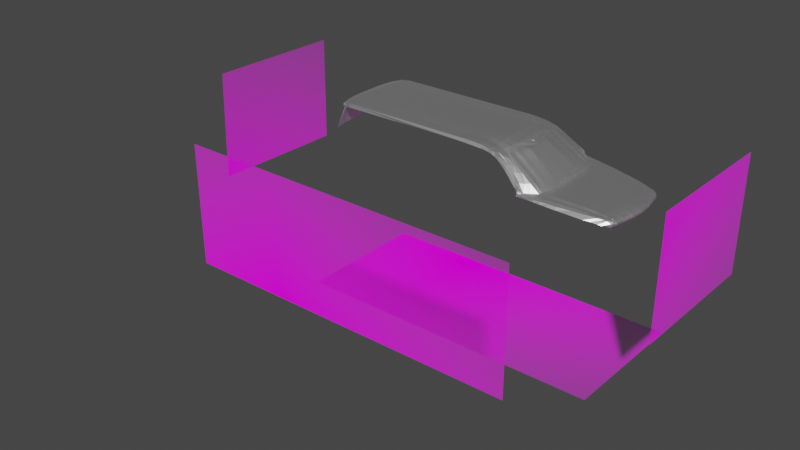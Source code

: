 # Source: cadillac_escalade_7_.blend  (saved by Blender 2.80.75; exported with 4.5.12 LTS)
import bpy
from mathutils import Matrix  # noqa: F401  (used for matrix-valued properties, if any)

bpy.ops.wm.read_factory_settings(use_empty=True)
scene = bpy.context.scene
scene.name = 'Scene'

# ---- collections
col_collection = bpy.data.collections.new('Collection'); scene.collection.children.link(col_collection)

# ---- images (referenced by path relative to the original .blend; pixels are not part of the script)
import os
ASSET_DIR = os.environ.get("B2B_ASSET_DIR", "")  # directory of the original .blend (textures are referenced by path, not embedded)
HERE = os.path.dirname(os.path.abspath(__file__))  # packed textures are extracted next to this script under _unpacked/

def load_image(name, relpath, width, height, colorspace="sRGB"):
    """Load a texture the original file referenced (path relative to the .blend, or extracted next to this script)."""
    p = next((c for c in (os.path.join(HERE, relpath), os.path.join(ASSET_DIR, relpath)) if relpath and os.path.exists(c)), "")
    if p:
        img = bpy.data.images.load(p, check_existing=True)
        img.name = name
    else:  # same state as the original file: an image datablock whose file is absent (Cycles renders it pink)
        img = bpy.data.images.new(name, width, height)
        img.source = "FILE"
        img.filepath = "//" + (relpath or name)
    img.colorspace_settings.name = colorspace
    return img
img_cadillac_escalade__2018___limited_to_500px__jpg = load_image('Cadillac Escalade (2018) [LIMITED to 500px].jpg', 'Cadillac Escalade (2018) [LIMITED to 500px].jpg', 1024, 1024, 'sRGB')

# ---- materials (node trees are filled in below, after node groups)
mat_cadillac_escalade__2018___limited_to_500px = bpy.data.materials.new('Cadillac Escalade (2018) [LIMITED to 500px]')
mat_cadillac_escalade__2018___limited_to_500px.use_transparent_shadow = False
mat_material_002 = bpy.data.materials.new('Material.002')
mat_material_002.use_transparent_shadow = False

# ---- material node trees
mat_cadillac_escalade__2018___limited_to_500px.use_nodes = True; mat_cadillac_escalade__2018___limited_to_500px.node_tree.nodes.clear()
_N = mat_cadillac_escalade__2018___limited_to_500px.node_tree.nodes; _L = mat_cadillac_escalade__2018___limited_to_500px.node_tree.links
n0 = _N.new('ShaderNodeOutputMaterial'); n0.name = 'Material Output'; n0.location = (274, 326)
n1 = _N.new('ShaderNodeBsdfTransparent'); n1.name = 'Transparent BSDF'; n1.location = (-226, 266)
n2 = _N.new('ShaderNodeMixShader'); n2.name = 'Mix Shader'; n2.location = (-26, 326)
n3 = _N.new('ShaderNodeBsdfDiffuse'); n3.name = 'Diffuse BSDF'; n3.location = (-69, 77)
n3.inputs[1].default_value = 0.5
n4 = _N.new('ShaderNodeTexImage'); n4.name = 'Image Texture'; n4.location = (-571, 112)
n4.image = img_cadillac_escalade__2018___limited_to_500px__jpg
n4.extension = 'CLIP'
_L.new(n4.outputs[0], n3.inputs[0])
_L.new(n4.outputs[1], n2.inputs[0])
_L.new(n1.outputs[0], n2.inputs[1])
_L.new(n3.outputs[0], n2.inputs[2])
_L.new(n2.outputs[0], n0.inputs[0])
n0.is_active_output = True
mat_material_002.use_nodes = True; mat_material_002.node_tree.nodes.clear()
_N = mat_material_002.node_tree.nodes; _L = mat_material_002.node_tree.links
n0 = _N.new('ShaderNodeOutputMaterial'); n0.name = 'Material Output'; n0.location = (300, 300)
n1 = _N.new('ShaderNodeBsdfPrincipled'); n1.name = 'Principled BSDF'; n1.location = (10, 300)
n1.distribution = 'GGX'
n1.subsurface_method = 'BURLEY'
n1.inputs[3].default_value = 0.0
n1.inputs[27].default_value = (0.0, 0.0, 0.0, 1.0)
n1.inputs[28].default_value = 1.0
_L.new(n1.outputs[0], n0.inputs[0])
n0.is_active_output = True

# ---- world
world_world = bpy.data.worlds.new('World'); scene.world = world_world
world_world.use_nodes = True; world_world.node_tree.nodes.clear()
_N = world_world.node_tree.nodes; _L = world_world.node_tree.links
n0 = _N.new('ShaderNodeOutputWorld'); n0.name = 'World Output'; n0.location = (300, 300)
n1 = _N.new('ShaderNodeBackground'); n1.name = 'Background'; n1.location = (10, 300)
n1.inputs[0].default_value = (0.05088, 0.05088, 0.05088, 1.0)
_L.new(n1.outputs[0], n0.inputs[0])
n0.is_active_output = True
world_world.color = (0.05088, 0.05088, 0.05088)
world_world.use_sun_shadow = False
world_world.sun_shadow_jitter_overblur = 0.0

# ---- meshes
me_cadillac_escalade__2018___limited_to_500px__005 = bpy.data.meshes.new('Cadillac Escalade (2018) [LIMITED to 500px].005')
me_cadillac_escalade__2018___limited_to_500px__005.from_pydata([(0.6311, -0.2191, 0.0), (0.631, 0.2187, 0.0), (-0.6282, -0.219, 0.0), (-0.6339, 0.2187, 0.0)], [], [(3, 2, 0, 1)])
_uv = me_cadillac_escalade__2018___limited_to_500px__005.uv_layers.new(name='UVMap')
_uv.uv.foreach_set('vector', [0.298, 0.9893, 0.3012, 0.5516, 0.9937, 0.5516, 0.9937, 0.9893])
me_cadillac_escalade__2018___limited_to_500px__005.materials.append(mat_cadillac_escalade__2018___limited_to_500px)
me_cadillac_escalade__2018___limited_to_500px__005.use_remesh_preserve_volume = False
me_cadillac_escalade__2018___limited_to_500px__005.use_remesh_preserve_attributes = False
me_cadillac_escalade__2018___limited_to_500px__005.use_mirror_vertex_groups = False
me_cadillac_escalade__2018___limited_to_500px__005.update()
me_cadillac_escalade__2018___limited_to_500px__006 = bpy.data.meshes.new('Cadillac Escalade (2018) [LIMITED to 500px].006')
me_cadillac_escalade__2018___limited_to_500px__006.from_pydata([(-0.2677, 0.6188, 0.0), (0.2622, 0.6214, 0.0), (-0.2617, -0.6248, 0.0), (0.2682, -0.6153, 0.0)], [], [(2, 3, 1, 0)])
_uv = me_cadillac_escalade__2018___limited_to_500px__006.uv_layers.new(name='UVMap')
_uv.uv.foreach_set('vector', [0.2971, 0.539, 0.301, 0.009008, 0.9938, 0.009007, 0.9938, 0.5389])
me_cadillac_escalade__2018___limited_to_500px__006.materials.append(mat_cadillac_escalade__2018___limited_to_500px)
me_cadillac_escalade__2018___limited_to_500px__006.use_remesh_preserve_volume = False
me_cadillac_escalade__2018___limited_to_500px__006.use_remesh_preserve_attributes = False
me_cadillac_escalade__2018___limited_to_500px__006.use_mirror_vertex_groups = False
me_cadillac_escalade__2018___limited_to_500px__006.update()
me_cadillac_escalade__2018___limited_to_500px__007 = bpy.data.meshes.new('Cadillac Escalade (2018) [LIMITED to 500px].007')
me_cadillac_escalade__2018___limited_to_500px__007.from_pydata([(-0.0007508, -0.2541, 0.2166), (0.001367, 0.256, 0.2179), (-0.001378, -0.2588, -0.2171), (0.0007638, 0.2569, -0.2158)], [], [(3, 2, 0, 1)])
_uv = me_cadillac_escalade__2018___limited_to_500px__007.uv_layers.new(name='UVMap')
_uv.uv.foreach_set('vector', [0.004147, 0.1023, 0.2983, 0.1023, 0.295, 0.5516, 0.004101, 0.5517])
me_cadillac_escalade__2018___limited_to_500px__007.materials.append(mat_cadillac_escalade__2018___limited_to_500px)
me_cadillac_escalade__2018___limited_to_500px__007.use_remesh_preserve_volume = False
me_cadillac_escalade__2018___limited_to_500px__007.use_remesh_preserve_attributes = False
me_cadillac_escalade__2018___limited_to_500px__007.use_mirror_vertex_groups = False
me_cadillac_escalade__2018___limited_to_500px__007.update()
me_cadillac_escalade__2018___limited_to_500px__008 = bpy.data.meshes.new('Cadillac Escalade (2018) [LIMITED to 500px].008')
me_cadillac_escalade__2018___limited_to_500px__008.from_pydata([(-0.3412, -0.2867, 0.07252), (0.3402, -0.2951, -0.06157), (-0.3365, 0.2961, 0.06083), (0.3375, 0.2878, -0.07181)], [], [(0, 1, 3, 2)])
_uv = me_cadillac_escalade__2018___limited_to_500px__008.uv_layers.new(name='UVMap')
_uv.uv.foreach_set('vector', [0.006003, 0.5517, 0.2933, 0.5516, 0.2901, 0.9901, 0.005938, 0.9901])
me_cadillac_escalade__2018___limited_to_500px__008.materials.append(mat_cadillac_escalade__2018___limited_to_500px)
me_cadillac_escalade__2018___limited_to_500px__008.use_remesh_preserve_volume = False
me_cadillac_escalade__2018___limited_to_500px__008.use_remesh_preserve_attributes = False
me_cadillac_escalade__2018___limited_to_500px__008.use_mirror_vertex_groups = False
me_cadillac_escalade__2018___limited_to_500px__008.update()
me_plane = bpy.data.meshes.new('Plane')
me_plane.from_pydata([(0.02344, -0.07622, 0.001438), (0.02347, 0.0, 0.001914), (0.02408, -0.1351, -0.000663), (0.02498, -0.234, -0.01315), (0.02462, -0.1939, -0.007389), (0.04725, -0.07622, 0.00188), (0.04728, 0.0, 0.002356), (0.04789, -0.1351, -0.000221), (0.04879, -0.2352, -0.0126), (0.04843, -0.1939, -0.006947), (0.2004, -0.0808, -0.006019), (0.2004, 0.0, -0.005543), (0.201, -0.1397, -0.00812), (0.2019, -0.2438, -0.02558), (0.2016, -0.1984, -0.01485), (0.2299, -0.07921, -0.01357), (0.2299, 0.0, -0.0131), (0.2305, -0.1381, -0.01567), (0.2314, -0.2464, -0.03197), (0.2311, -0.1968, -0.0224), (0.2756, -0.07584, -0.02476), (0.2756, 0.0, -0.02429), (0.2714, -0.1339, -0.02538), (0.2974, -0.2576, -0.05761), (0.2633, -0.1967, -0.02985), (0.2949, -0.01734, -0.03411), (0.295, 0.0, -0.03364), (0.2954, -0.07626, -0.03626), (0.3265, -0.1526, -0.05815), (0.2956, -0.135, -0.04302), (0.313, 0.0, -0.04051), (0.313, 0.0, -0.04051), (0.3135, 0.0, -0.04342), (0.3428, -0.09366, -0.05771), (0.3465, 0.0, -0.06007), (0.1221, -0.07851, 0.0001993), (0.1221, 0.0, 0.0006757), (0.1236, -0.2349, -0.01507), (0.1233, -0.1961, -0.008627), (0.1227, -0.1374, -0.001901), (0.2868, -0.1599, -0.03878), (0.2866, -0.1012, -0.03202), (0.2862, -0.04226, -0.02987), (0.2862, 0.0, -0.0294), (0.3098, -0.2093, -0.0576), (0.2813, -0.1247, -0.02947), (0.2809, 0.0, -0.02684), (0.2815, -0.1834, -0.03622), (0.2809, -0.06575, -0.02732), (0.3006, -0.2517, -0.05663), (0.284, -0.1716, -0.03743), (0.2834, -0.05401, -0.02852), (0.3044, -0.2209, -0.05654), (0.2838, -0.1129, -0.03067), (0.2834, 0.0, -0.02805), (0.2912, -0.1474, -0.0409), (0.2905, -0.0298, -0.03199), (0.318, -0.1886, -0.05712), (0.291, -0.08872, -0.03414), (0.2906, 0.0, -0.03152), (0.006164, -0.2778, -0.01432), (0.05473, -0.2773, -0.0143), (0.196, -0.2904, -0.02813), (0.2247, -0.2967, -0.03609), (0.2813, -0.301, -0.05598), (0.1277, -0.2821, -0.01701), (-0.001884, -0.07489, 0.001111), (-0.001855, 0.0, 0.001588), (-0.001282, -0.1338, -0.0009868), (-0.0004741, -0.2325, -0.01361), (-0.000795, -0.1925, -0.007709), (-0.004323, -0.3189, -0.03714), (0.02688, -0.2583, -0.01411), (0.05143, -0.256, -0.01347), (-0.9337, -0.2507, -0.01501), (0.1247, -0.2589, -0.01612), (0.2003, -0.2695, -0.02683), (0.228, -0.2744, -0.03378), (0.2922, -0.2769, -0.05787), (0.0006697, -0.2585, -0.01425), (0.5572, -0.2992, -0.2323), (0.5825, -0.1707, -0.2298), (0.5836, -0.1132, -0.2293), (0.5846, 0.0, -0.2287), (0.5748, -0.2266, -0.2295), (0.5655, -0.2751, -0.2297), (0.5721, -0.2389, -0.2296), (0.5782, -0.2044, -0.2295), (0.4814, -0.3584, -0.2284), (0.512, -0.3335, -0.2315), (0.4551, -0.1042, -0.1342), (0.458, 0.0, -0.1352), (0.42, -0.2873, -0.1343), (0.427, -0.2622, -0.1338), (0.4291, -0.2314, -0.1337), (0.4456, -0.1627, -0.1347), (0.4086, -0.3059, -0.135), (0.4332, -0.2194, -0.1342), (0.4391, -0.1978, -0.134), (0.386, -0.3282, -0.1318), (0.4083, 0.0, -0.101), (0.3699, -0.257, -0.09867), (0.3729, -0.2262, -0.09856), (0.3776, -0.2144, -0.09935), (0.4051, -0.09892, -0.09939), (0.3648, -0.2767, -0.09941), (0.3921, -0.1577, -0.09984), (0.3584, -0.2919, -0.09988), (0.3847, -0.1932, -0.09899), (0.3348, -0.3173, -0.09316), (0.5191, -0.11, -0.1817), (0.4896, -0.2977, -0.182), (0.5133, -0.1683, -0.1822), (0.4673, -0.3224, -0.1837), (0.5079, -0.2029, -0.1817), (0.4413, -0.3456, -0.1781), (0.5215, 0.0, -0.1819), (0.4987, -0.268, -0.1818), (0.4998, -0.2372, -0.1816), (0.5032, -0.225, -0.1818), (0.3309, -0.2107, -0.06929), (0.3202, -0.2675, -0.07035), (0.3389, -0.1899, -0.06891), (0.3596, -0.09485, -0.06759), (0.3149, -0.2845, -0.07056), (0.3242, -0.2533, -0.06959), (0.3444, -0.1538, -0.06824), (0.3278, -0.2225, -0.06951), (0.356, 0.0, -0.06532), (0.2496, -0.2521, -0.03892), (0.2464, -0.2977, -0.0425), (0.245, -0.2762, -0.03932), (0.5579, -0.3575, -0.2318), (0.524, -0.3537, -0.2314), (0.4791, -0.3696, -0.2269), (1.006, -0.2507, -0.2684), (1.03, -0.1247, -0.267), (1.034, -0.09457, -0.2663), (1.02, -0.1821, -0.267), (1.009, -0.2394, -0.2675), (1.016, -0.1948, -0.2671), (1.024, -0.1593, -0.267), (1.001, -0.2737, -0.2689), (0.6074, -0.3096, -0.2325), (0.6185, -0.2759, -0.2271), (0.604, -0.3429, -0.2337), (0.6317, -0.0999, -0.2217), (0.6327, 0.0, -0.2206), (0.621, -0.2312, -0.2252), (0.6307, -0.1612, -0.2226), (0.6235, -0.2186, -0.2244), (0.6266, -0.1958, -0.2235), (0.8168, -0.2812, -0.246), (0.8136, -0.3052, -0.2485), (0.8413, -0.09563, -0.24), (0.8395, -0.1439, -0.2406), (0.8323, -0.2013, -0.2412), (0.8298, -0.2563, -0.2427), (0.8298, -0.2139, -0.2416), (0.8354, -0.1785, -0.2408), (0.9187, -0.2621, -0.259), (0.9138, -0.2929, -0.2599), (0.9439, -0.0954, -0.2526), (0.9417, -0.1308, -0.2534), (0.9345, -0.1882, -0.2539), (0.9319, -0.242, -0.2555), (0.9319, -0.2008, -0.2543), (0.9376, -0.1653, -0.2535), (0.7363, -0.2691, -0.2339), (0.7364, -0.2225, -0.2327), (0.7419, -0.187, -0.2314), (0.7234, -0.2952, -0.2386), (0.7215, -0.3235, -0.2399), (0.7473, -0.09719, -0.2301), (0.7459, -0.1524, -0.2309), (0.7388, -0.2098, -0.232), (0.6244, -0.271, -0.2285), (0.637, 0.0, -0.2254), (0.6246, -0.2359, -0.2283), (0.6306, -0.2014, -0.2273), (0.61, -0.3133, -0.2339), (0.6069, -0.3463, -0.2348), (0.636, -0.1118, -0.2262), (0.6349, -0.1678, -0.2269), (0.6272, -0.2236, -0.2278), (0.616, -0.369, -0.2422), (0.6818, -0.2757, -0.23), (0.6936, 0.0, -0.225), (0.6819, -0.2268, -0.2287), (0.6874, -0.1914, -0.2273), (0.6689, -0.3024, -0.2352), (0.6648, -0.3332, -0.237), (0.6926, -0.09854, -0.2259), (0.6914, -0.1568, -0.2267), (0.6843, -0.2142, -0.228), (1.031, -0.2401, -0.2719), (1.024, -0.2663, -0.2723), (1.037, -0.184, -0.2721), (1.045, -0.1473, -0.273), (1.027, -0.2418, -0.2717), (1.055, -0.09387, -0.2719), (1.052, -0.11, -0.2731), (1.041, -0.1698, -0.2719), (0.9727, -0.2563, -0.2635), (0.968, -0.2826, -0.2644), (0.9998, -0.09462, -0.2589), (0.9968, -0.1281, -0.2594), (0.9875, -0.1855, -0.2597), (0.9804, -0.24, -0.261), (0.9845, -0.1981, -0.2599), (0.9912, -0.1627, -0.2595), (-0.004323, -0.3057, -0.01825), (0.0614, -0.307, -0.01851), (-0.4143, -0.3143, -0.03801), (-0.004364, -0.286, -0.01675), (0.02347, 0.0, 0.001914), (-0.9283, -0.1946, -0.01002), (0.04728, 0.0, 0.002356), (0.2004, 0.0, -0.005543), (0.2299, 0.0, -0.0131), (0.2756, 0.0, -0.02429), (0.295, 0.0, -0.03364), (0.313, 0.0, -0.04051), (0.313, 0.0, -0.04051), (0.3135, 0.0, -0.04342), (0.3465, 0.0, -0.06007), (0.1221, 0.0, 0.0006757), (0.2862, 0.0, -0.0294), (0.2809, 0.0, -0.02684), (0.2834, 0.0, -0.02805), (0.2906, 0.0, -0.03152), (-0.001855, 0.0, 0.001588), (0.5846, 0.0, -0.2287), (0.458, 0.0, -0.1352), (0.4083, 0.0, -0.101), (0.5215, 0.0, -0.1819), (0.356, 0.0, -0.06532), (0.5739, -0.3774, -0.2391), (0.5495, -0.3804, -0.2375), (0.4533, -0.387, -0.2233), (0.6327, 0.0, -0.2206), (0.1325, -0.3221, -0.04194), (0.811, -0.3312, -0.255), (0.8426, 0.0, -0.2393), (0.9094, -0.3078, -0.262), (0.9454, 0.0, -0.2517), (0.7484, 0.0, -0.2292), (0.7216, -0.3531, -0.2483), (0.637, 0.0, -0.2254), (0.6666, -0.362, -0.2449), (0.6936, 0.0, -0.225), (0.06669, -0.3202, -0.04005), (1.042, 0.0, -0.2654), (1.003, 0.0, -0.2584), (0.1815, -0.3127, -0.02973), (0.2138, -0.3168, -0.03548), (0.2664, -0.3265, -0.05653), (0.1272, -0.3089, -0.02239), (0.3748, -0.3556, -0.134), (0.3238, -0.342, -0.0945), (0.4291, -0.3725, -0.1752), (0.2345, -0.3193, -0.04253), (-0.9664, -0.3141, -0.04567), (0.1868, -0.3228, -0.04908), (0.2178, -0.3268, -0.05522), (0.2717, -0.3358, -0.07787), (0.1325, -0.3193, -0.04162), (0.3722, -0.3627, -0.1489), (0.3291, -0.3501, -0.1163), (0.4252, -0.381, -0.1927), (0.2398, -0.329, -0.06366), (-0.5334, -0.3121, -0.04459), (0.4548, -0.3836, -0.2), (1.047, -0.2396, -0.2779), (1.078, 0.0, -0.2781), (1.042, -0.258, -0.2784), (1.055, -0.184, -0.2781), (1.063, -0.1473, -0.2791), (1.059, -0.2381, -0.2847), (1.07, -0.11, -0.2792), (1.059, -0.1698, -0.2779), (1.078, 0.0, -0.2781), (1.055, -0.184, -0.2781), (1.063, -0.1473, -0.2791), (1.073, -0.09322, -0.2783), (1.064, 0.0, -0.2714), (1.07, -0.11, -0.2792), (1.059, -0.1698, -0.2779), (1.017, -0.2824, -0.275), (0.9623, -0.2959, -0.2673), (0.9979, -0.282, -0.2713), (1.031, -0.2765, -0.2797), (1.09, 0.0, -0.285), (1.052, -0.258, -0.2852), (1.068, -0.184, -0.285), (1.075, -0.1473, -0.286), (1.086, -0.09322, -0.2852), (1.082, -0.11, -0.286), (1.071, -0.1698, -0.2848), (1.043, -0.2748, -0.288), (1.063, -0.2381, -0.2909), (1.097, 0.0, -0.2912), (1.054, -0.258, -0.2914), (1.071, -0.184, -0.2912), (1.08, -0.1473, -0.2922), (1.09, -0.09322, -0.2914), (1.086, -0.11, -0.2922), (1.074, -0.1698, -0.291), (1.046, -0.2735, -0.2944), (1.064, -0.2381, -0.2978), (1.097, 0.0, -0.2974), (1.054, -0.258, -0.2983), (1.072, -0.184, -0.2984), (1.08, -0.1473, -0.2984), (1.09, -0.09322, -0.2972), (1.086, -0.11, -0.2981), (1.076, -0.1698, -0.2982), (1.046, -0.2725, -0.2992), (1.063, -0.2381, -0.3043), (1.097, 0.0, -0.3039), (1.053, -0.258, -0.3048), (1.071, -0.184, -0.3049), (1.08, -0.1473, -0.3049), (1.09, -0.09322, -0.3038), (1.086, -0.11, -0.3046), (1.075, -0.1698, -0.3047), (1.047, -0.2712, -0.3113), (1.049, -0.2682, -0.3053), (0.6077, -0.3837, -0.2531), (0.5672, -0.3823, -0.2516), (0.5405, -0.3837, -0.2508), (0.4532, -0.3942, -0.2461), (0.8053, -0.3607, -0.2707), (0.8948, -0.3456, -0.2808), (0.7169, -0.374, -0.262), (0.6583, -0.3806, -0.2563), (1.001, -0.3134, -0.2991), (0.9377, -0.3282, -0.2872), (0.9792, -0.319, -0.293), (0.4901, -0.3899, -0.2349), (0.4929, -0.3894, -0.2482), (0.4948, -0.3912, -0.2381), (1.011, -0.2939, -0.3025), (1.016, -0.2822, -0.3107), (1.017, -0.2885, -0.3064), (-0.9411, -0.2856, -0.0177), (-0.9317, -0.2264, -0.01305), (-0.9481, -0.3057, -0.02152), (-0.9216, 0.0, -0.002743), (-0.9224, -0.07564, -0.003928), (-0.9257, -0.1335, -0.00586), (-0.9877, 0.0, -0.005375), (-0.9978, -0.2264, -0.01568), (-1.007, -0.2856, -0.02246), (-0.9998, -0.2507, -0.01764), (-0.9885, -0.07564, -0.00656), (-0.9918, -0.1335, -0.008493), (-0.9944, -0.1946, -0.01265), (-1.009, -0.2974, -0.0292), (-1.02, -0.3033, -0.05207), (-1.07, 0.0, -0.03192), (-1.062, -0.1956, -0.03271), (-1.047, -0.2687, -0.03561), (-1.07, -0.09051, -0.0314), (-1.067, -0.1416, -0.03203), (-1.057, -0.2237, -0.03285), (-1.053, -0.2442, -0.03413), (-1.04, -0.2944, -0.03605), (-1.033, -0.3002, -0.05277), (-0.96, -0.1335, -0.006446), (-0.9567, -0.07564, -0.004494), (-0.9625, -0.1946, -0.01065), (-0.966, -0.2264, -0.01371), (-0.9558, 0.0, -0.003297), (-0.968, -0.2507, -0.01569), (-0.982, -0.3057, -0.02621), (-1.002, -0.31, -0.05247), (-0.9754, -0.2856, -0.0184), (-1.048, 0.0, -0.02074), (-1.048, -0.09891, -0.02096), (-1.046, -0.1456, -0.02211), (-1.02, -0.2924, -0.03204), (-1.013, -0.3021, -0.05064), (-1.027, -0.2652, -0.02905), (-1.036, -0.2207, -0.02564), (-1.041, -0.195, -0.02424), (-1.032, -0.2399, -0.02713), (-1.072, 0.0, -0.05078), (-1.064, -0.1956, -0.05225), (-1.049, -0.2687, -0.05363), (-1.073, -0.09051, -0.05094), (-1.07, -0.1416, -0.05157), (-1.059, -0.2237, -0.05239), (-1.055, -0.2442, -0.05337), (-1.042, -0.2944, -0.05407), (-1.088, -0.2273, -0.2095), (-1.05, 0.0, -0.05429), (-1.038, -0.1953, -0.05187), (-1.021, -0.2693, -0.053), (-1.049, -0.08897, -0.05251), (-1.046, -0.1407, -0.05212), (-1.033, -0.2237, -0.0523), (-1.028, -0.2445, -0.05283), (-1.015, -0.2868, -0.05454), (-1.105, 0.0, -0.2096), (-1.064, -0.334, -0.2098), (-1.072, -0.3004, -0.2097), (-1.097, -0.1222, -0.2098), (-1.094, -0.1733, -0.2099), (-1.082, -0.2554, -0.21), (-1.078, -0.2759, -0.2097), (-1.068, -0.3182, -0.2103)], [(64, 256), (109, 259), (341, 340), (339, 341)], [(66, 0, 1, 67), (66, 349, 350, 68), (70, 216, 346, 69), (68, 350, 216, 70), (1, 0, 5, 6), (0, 2, 7, 5), (4, 3, 8, 9), (2, 4, 9, 7), (36, 35, 10, 11), (38, 37, 13, 14), (35, 39, 12, 10), (39, 38, 14, 12), (12, 14, 19, 17), (11, 10, 15, 16), (14, 13, 18, 19), (10, 12, 17, 15), (17, 19, 24, 22), (16, 15, 20, 21), (19, 18, 129, 24), (15, 17, 22, 20), (58, 55, 29, 27), (59, 56, 25, 26), (55, 57, 28, 29), (56, 58, 27, 25), (27, 29, 34, 32), (26, 25, 30, 31), (29, 28, 33, 34), (25, 27, 32, 30), (7, 9, 38, 39), (5, 7, 39, 35), (9, 8, 37, 38), (6, 5, 35, 36), (51, 53, 41, 42), (50, 52, 44, 40), (54, 51, 42, 43), (53, 50, 40, 41), (22, 24, 47, 45), (21, 20, 48, 46), (24, 23, 49, 47), (20, 22, 45, 48), (45, 47, 50, 53), (46, 48, 51, 54), (47, 49, 52, 50), (48, 45, 53, 51), (42, 41, 58, 56), (40, 44, 57, 55), (43, 42, 56, 59), (41, 40, 55, 58), (347, 211, 214, 345), (345, 214, 60, 79, 74), (75, 73, 61, 65), (76, 75, 65, 62), (77, 76, 62, 63), (78, 131, 130, 64), (212, 251, 241, 266, 257), (2, 68, 70, 4), (4, 70, 69, 3), (0, 66, 68, 2), (349, 66, 67, 348), (3, 69, 79, 72), (23, 129, 131, 78), (18, 13, 76, 77), (13, 37, 75, 76), (37, 8, 73, 75), (69, 346, 74, 79), (8, 3, 72, 73), (116, 110, 82, 83), (117, 111, 80, 85), (118, 117, 85, 86), (110, 112, 81, 82), (111, 113, 89, 80), (119, 118, 86, 84), (112, 114, 87, 81), (113, 115, 88, 89), (114, 119, 84, 87), (108, 103, 97, 98), (107, 109, 99, 96), (106, 108, 98, 95), (103, 102, 94, 97), (105, 107, 96, 92), (104, 106, 95, 90), (102, 101, 93, 94), (101, 105, 92, 93), (100, 104, 90, 91), (34, 33, 123, 128), (49, 23, 121, 125), (52, 49, 125, 127), (33, 28, 126, 123), (23, 78, 124, 121), (44, 52, 127, 120), (28, 57, 122, 126), (78, 64, 109, 107, 124), (57, 44, 120, 122), (98, 97, 119, 114), (96, 99, 115, 113), (95, 98, 114, 112), (97, 94, 118, 119), (92, 96, 113, 111), (90, 95, 112, 110), (94, 93, 117, 118), (93, 92, 111, 117), (91, 90, 110, 116), (120, 127, 102, 103), (127, 125, 101, 102), (126, 122, 108, 106), (123, 126, 106, 104), (128, 123, 104, 100), (121, 124, 107, 105), (125, 121, 105, 101), (122, 120, 103, 108), (24, 129, 23), (130, 131, 77, 63), (131, 129, 18, 77), (80, 89, 133, 132), (208, 203, 135, 139), (134, 272, 239, 339), (203, 204, 142, 135), (209, 208, 139, 140), (205, 206, 136, 137), (210, 207, 138, 141), (207, 209, 140, 138), (206, 210, 141, 136), (183, 179, 151, 149), (184, 178, 148, 150), (179, 184, 150, 151), (182, 183, 149, 146), (178, 176, 144, 148), (177, 182, 146, 147), (180, 181, 145, 143), (176, 180, 143, 144), (174, 170, 159, 155), (175, 169, 158, 156), (170, 175, 156, 159), (173, 174, 155, 154), (169, 168, 157, 158), (253, 245, 162, 205), (171, 172, 153, 152), (168, 171, 152, 157), (155, 159, 167, 163), (156, 158, 166, 164), (159, 156, 164, 167), (154, 155, 163, 162), (158, 157, 165, 166), (152, 153, 161, 160), (157, 152, 160, 165), (186, 190, 171, 168), (190, 191, 172, 171), (173, 246, 250, 187, 192), (188, 186, 168, 169), (192, 193, 174, 173), (189, 194, 175, 170), (194, 188, 169, 175), (193, 189, 170, 174), (85, 80, 180, 176), (80, 132, 181, 180), (83, 82, 182, 177), (86, 85, 176, 178), (82, 81, 183, 182), (87, 84, 184, 179), (191, 145, 181, 132, 237, 185, 249), (84, 86, 178, 184), (81, 87, 179, 183), (149, 151, 189, 193), (150, 148, 188, 194), (151, 150, 194, 189), (146, 149, 193, 192), (148, 144, 186, 188), (147, 146, 192, 187), (143, 145, 191, 190), (144, 143, 190, 186), (139, 135, 199, 195), (140, 139, 195, 197), (137, 136, 201, 200), (141, 138, 202, 198), (138, 140, 197, 202), (136, 141, 198, 201), (135, 142, 196, 199), (163, 167, 210, 206), (164, 166, 209, 207), (167, 164, 207, 210), (162, 163, 206, 205), (166, 165, 208, 209), (160, 161, 204, 203), (165, 160, 203, 208), (276, 273, 282), (259, 258, 99, 109, 64, 130, 261, 256), (254, 255, 63, 62), (255, 261, 130, 63), (61, 60, 214, 211, 212), (61, 212, 257, 65), (275, 291, 299, 293), (1, 6, 217, 215), (54, 43, 227, 229), (197, 195, 273, 276), (256, 261, 270, 265), (16, 21, 220, 219), (147, 187, 250, 240), (67, 1, 215, 231), (245, 243, 154, 162), (133, 238, 237, 132), (128, 100, 234, 236), (43, 59, 230, 227), (6, 36, 226, 217), (59, 26, 221, 230), (348, 67, 231), (21, 46, 228, 220), (34, 128, 236, 225), (116, 83, 232, 235), (31, 30, 222, 223), (100, 91, 233, 234), (30, 32, 224, 222), (99, 258, 260, 115), (46, 54, 229, 228), (32, 34, 225, 224), (243, 246, 173, 154), (83, 177, 248, 232), (11, 16, 219, 218), (26, 31, 223, 221), (91, 116, 235, 233), (177, 147, 240, 248), (36, 11, 218, 226), (65, 257, 254, 62), (242, 244, 161, 153), (247, 242, 153, 172), (259, 256, 265, 268), (172, 191, 249, 247), (181, 145, 185), (72, 79, 60, 61, 73), (260, 258, 267, 269), (211, 347, 262, 271, 213, 71), (254, 257, 266, 263), (261, 255, 264, 270), (258, 259, 268, 267), (255, 254, 263, 264), (272, 260, 269, 239), (212, 211, 71, 251), (115, 260, 272, 134, 88), (285, 200, 284, 281, 274), (277, 280, 287, 283), (280, 276, 282, 287), (279, 277, 283, 286), (200, 201, 279, 286, 284), (198, 202, 280, 277), (202, 197, 276, 280), (201, 198, 277, 279), (195, 199, 273), (199, 196, 275, 273), (285, 274, 281), (137, 252, 253, 205), (200, 285, 252, 137), (204, 161, 244, 289), (142, 204, 289, 290), (290, 288, 196, 142), (275, 196, 288, 291), (273, 275, 293, 278), (283, 287, 298, 295), (281, 284, 296, 292), (287, 282, 294, 298), (282, 273, 278, 294), (286, 283, 295, 297), (284, 286, 297, 296), (292, 296, 305, 301), (295, 298, 307, 304), (293, 299, 308, 302), (298, 294, 303, 307), (294, 278, 300, 303), (297, 295, 304, 306), (296, 297, 306, 305), (278, 293, 302, 300), (306, 304, 313, 315), (305, 306, 315, 314), (303, 300, 309, 312), (300, 302, 311, 309), (304, 307, 316, 313), (301, 305, 314, 310), (302, 308, 317, 311), (307, 303, 312, 316), (312, 309, 318, 321), (309, 311, 320, 318), (313, 316, 325, 322), (310, 314, 323, 319), (311, 317, 326, 327, 320), (316, 312, 321, 325), (315, 313, 322, 324), (314, 315, 324, 323), (289, 244, 333, 337), (242, 247, 334, 332), (238, 339, 239, 331, 340, 330), (249, 185, 328, 335), (237, 238, 330, 329), (290, 289, 337, 338), (244, 242, 332, 333), (247, 249, 335, 334), (185, 237, 329, 328), (288, 290, 338, 336), (88, 134, 339, 238, 133, 89), (288, 336, 299, 291), (308, 299, 336, 342), (317, 308, 342, 344, 343), (326, 317, 343), (369, 371, 357, 356), (371, 372, 352, 357), (370, 373, 351, 355), (385, 384, 365, 361), (379, 378, 360, 363), (379, 380, 364, 363), (372, 374, 354, 352), (376, 375, 358, 359), (375, 377, 353, 358), (377, 374, 354, 353), (370, 369, 356, 355), (380, 385, 361, 364), (384, 386, 366, 365), (382, 381, 367, 368), (381, 383, 362, 367), (383, 386, 366, 362), (349, 350, 369, 370), (345, 74, 374, 377), (347, 345, 377, 375), (262, 347, 375, 376), (346, 74, 374, 372), (349, 348, 373, 370), (216, 346, 372, 371), (350, 216, 371, 369), (353, 354, 386, 383), (358, 353, 383, 381), (358, 381, 382), (352, 354, 386, 384), (356, 357, 385, 380), (355, 356, 380, 379), (355, 351, 378, 379), (357, 352, 384, 385), (363, 360, 387, 390), (368, 367, 394), (365, 366, 393, 392), (362, 366, 393, 389), (361, 365, 392, 388), (367, 362, 389, 394), (363, 364, 391, 390), (364, 361, 388, 391), (368, 394, 403, 382), (392, 393, 402, 401), (391, 388, 397, 400), (390, 387, 396, 399), (394, 389, 398, 403), (390, 391, 400, 399), (389, 393, 402, 398), (388, 392, 401, 397), (359, 358, 382), (359, 382, 403, 411, 405), (403, 398, 406, 411), (398, 402, 410, 406), (402, 410, 409, 401), (401, 409, 395, 397), (397, 395, 408, 400), (408, 407, 399, 400), (407, 399, 396, 404)])
_uv = me_plane.uv_layers.new(name='UVMap')
_uv.uv.foreach_set('vector', [0.9887, 0.0, 1.0, 0.0, 1.0, 1.0, 0.9887, 1.0, 0.9887, 0.0, 0.0, 0.0, 0.0, 0.0, 0.9887, 0.0, 0.9887, 0.0, 0.0, 0.0, 0.0, 0.0, 0.9887, 0.0, 0.9887, 0.0, 0.0, 0.0, 0.0, 0.0, 0.9887, 0.0, 1.0, 1.0, 1.0, 0.0, 1.0, 0.0, 1.0, 1.0, 1.0, 0.0, 1.0, 0.0, 1.0, 0.0, 1.0, 0.0, 1.0, 0.0, 1.0, 0.0, 1.0, 0.0, 1.0, 0.0, 1.0, 0.0, 1.0, 0.0, 1.0, 0.0, 1.0, 0.0, 1.0, 1.0, 1.0, 0.0, 1.0, 0.0, 1.0, 1.0, 1.0, 0.0, 1.0, 0.0, 1.0, 0.0, 1.0, 0.0, 1.0, 0.0, 1.0, 0.0, 1.0, 0.0, 1.0, 0.0, 1.0, 0.0, 1.0, 0.0, 1.0, 0.0, 1.0, 0.0, 1.0, 0.0, 1.0, 0.0, 1.0, 0.0, 1.0, 0.0, 1.0, 1.0, 1.0, 0.0, 1.0, 0.0, 1.0, 1.0, 1.0, 0.0, 1.0, 0.0, 1.0, 0.0, 1.0, 0.0, 1.0, 0.0, 1.0, 0.0, 1.0, 0.0, 1.0, 0.0, 1.0, 0.0, 1.0, 0.0, 1.0, 0.0, 1.0, 0.0, 1.0, 1.0, 1.0, 0.0, 1.0, 0.0, 1.0, 1.0, 1.0, 0.0, 1.0, 0.0, 1.0, 0.0, 1.0, 0.0, 1.0, 0.0, 1.0, 0.0, 1.0, 0.0, 1.0, 0.0, 1.0, 0.0, 1.0, 0.0, 1.0, 0.0, 1.0, 0.0, 1.0, 1.0, 1.0, 0.0, 1.0, 0.0, 1.0, 1.0, 1.0, 0.0, 1.0, 0.0, 1.0, 0.0, 1.0, 0.0, 1.0, 0.0, 1.0, 0.0, 1.0, 0.0, 1.0, 0.0, 1.0, 0.0, 1.0, 0.0, 1.0, 0.0, 1.0, 0.0, 1.0, 1.0, 1.0, 0.0, 1.0, 0.0, 1.0, 1.0, 1.0, 0.0, 1.0, 0.0, 1.0, 0.0, 1.0, 0.0, 1.0, 0.0, 1.0, 0.0, 1.0, 0.0, 1.0, 0.0, 1.0, 0.0, 1.0, 0.0, 1.0, 0.0, 1.0, 0.0, 1.0, 0.0, 1.0, 0.0, 1.0, 0.0, 1.0, 0.0, 1.0, 0.0, 1.0, 0.0, 1.0, 0.0, 1.0, 0.0, 1.0, 1.0, 1.0, 0.0, 1.0, 0.0, 1.0, 1.0, 1.0, -9.882e-05, 1.0, 0.0, 1.0, 0.0, 1.0, 0.0, 1.0, 0.0, 1.0, 0.0, 1.0, 0.0, 1.0, 0.0, 1.0, 1.0, 1.0, -9.882e-05, 1.0, 0.0, 1.0, 1.0, 1.0, 0.0, 1.0, 0.0, 1.0, 0.0, 1.0, 0.0, 1.0, 0.0, 1.0, 0.0, 1.0, 0.0, 1.0, 0.0, 1.0, 1.0, 1.0, 0.0, 1.0, 0.0, 1.0, 1.0, 1.0, 0.0, 1.0, 0.0, 1.0, 0.0, 1.0, 0.0, 1.0, 0.0, 1.0, 0.0, 1.0, 0.0, 1.0, 0.0, 1.0, 0.0, 1.0, 0.0, 1.0, 0.0, 1.0, 0.0, 1.0, 1.0, 1.0, 0.0, 1.0, -9.882e-05, 1.0, 1.0, 1.0, 0.0, 1.0, 0.0, 1.0, 0.0, 1.0, 0.0, 1.0, 0.0, 1.0, 0.0, 1.0, 0.0, 1.0, -9.882e-05, 1.0, 0.0, 1.0, 0.0, 1.0, 0.0, 1.0, 0.0, 1.0, 0.0, 1.0, 0.0, 1.0, 0.0, 1.0, 0.0, 1.0, 1.0, 1.0, 0.0, 1.0, 0.0, 1.0, 1.0, 1.0, 0.0, 1.0, 0.0, 1.0, 0.0, 1.0, 0.0, 0.0, 0.0, 1.0, 0.0, 1.0, 0.0, 0.0, 0.0, 0.0, 0.0, 1.0, 0.0, 1.0, 0.0, 0.9887, 0.0, 0.0, 0.0, 1.0, 0.0, 1.0, 0.0, 1.0, 0.0, 1.0, 0.0, 1.0, 0.0, 1.0, 0.0, 1.0, 0.0, 1.0, 0.0, 1.0, 0.0, 1.0, 0.0, 1.0, 0.0, 1.0, 0.0, 1.0, 0.0, 1.0, 0.0, 1.0, 0.0, 1.0, 0.0, 1.0, 0.0, 1.0, 0.0, 1.0, 0.0, 1.0, 0.0, 1.0, 0.0, 1.0, 0.0, 0.9887, 0.0, 0.9887, 0.0, 1.0, 0.0, 1.0, 0.0, 0.9887, 0.0, 0.9887, 0.0, 1.0, 0.0, 1.0, 0.0, 0.9887, 0.0, 0.9887, 0.0, 1.0, 0.0, 0.0, 0.0, 0.9887, 0.0, 0.9887, 1.0, 0.0, 1.0, 1.0, 0.0, 0.9887, 0.0, 0.9887, 0.0, 1.0, 0.0, 1.0, 0.0, 1.0, 0.0, 1.0, 0.0, 1.0, 0.0, 1.0, 0.0, 1.0, 0.0, 1.0, 0.0, 1.0, 0.0, 1.0, 0.0, 1.0, 0.0, 1.0, 0.0, 1.0, 0.0, 1.0, 0.0, 1.0, 0.0, 1.0, 0.0, 1.0, 0.0, 0.9887, 0.0, 0.0, 0.0, 0.0, 0.0, 0.9887, 0.0, 1.0, 0.0, 1.0, 0.0, 1.0, 0.0, 1.0, 0.0, 1.0, 0.0, 1.0, 0.0, 1.0, 0.0, 1.0, 0.0, 1.0, 0.0, 1.0, 0.0, 1.0, 0.0, 1.0, 0.0, 1.0, 0.0, 1.0, 0.0, 1.0, 0.0, 1.0, 0.0, 1.0, 0.0, 1.0, 0.0, 1.0, 0.0, 1.0, 0.0, 1.0, 0.0, 1.0, 0.0, 1.0, 0.0, 1.0, 0.0, 1.0, 0.0, 1.0, 0.0, 1.0, 0.0, 1.0, 0.0, 1.0, 0.0, 1.0, 0.0, 1.0, 0.0, 1.0, 0.0, 1.0, 0.0, 1.0, 0.0, 1.0, 0.0, 1.0, 0.0, 1.0, 0.0, 1.0, 0.0, 1.0, 0.0, 1.0, 0.0, 1.0, 0.0, 1.0, 0.0, 1.0, 0.0, 1.0, 0.0, 1.0, 0.0, 1.0, 0.0, 1.0, 0.0, 1.0, 0.0, 1.0, 0.0, 1.0, 0.0, 1.0, 0.0, 1.0, 0.0, 1.0, 0.0, 1.0, 0.0, 1.0, 0.0, 1.0, 0.0, 1.0, 0.0, 1.0, 0.0, 1.0, 0.0, 1.0, 0.0, 1.0, 0.0, 1.0, 0.0, 1.0, 0.0, 1.0, 0.0, 1.0, 0.0, 1.0, 0.0, 1.0, 0.0, 1.0, 0.0, 1.0, 0.0, 1.0, 0.0, 1.0, 0.0, 1.0, 0.0, 1.0, 0.0, 1.0, 0.0, 1.0, 0.0, 1.0, 0.0, 1.0, 0.0, 1.0, 0.0, 1.0, 0.0, 1.0, 0.0, 1.0, 0.0, 1.0, 0.0, 1.0, 0.0, 1.0, 0.0, 1.0, 0.0, 1.0, 0.0, 1.0, 0.0, 1.0, 0.0, 1.0, 0.0, 1.0, 0.0, 1.0, 0.0, 1.0, 0.0, 1.0, 0.0, 1.0, 0.0, 1.0, 0.0, 1.0, 0.0, 1.0, 0.0, 1.0, 0.0, 1.0, 0.0, 1.0, 0.0, 1.0, 0.0, 1.0, 0.0, 1.0, 0.0, 1.0, 0.0, 1.0, 0.0, 1.0, 0.0, 1.0, 0.0, 1.0, 0.0, 1.0, 0.0, 1.0, 0.0, 1.0, 0.0, 1.0, 0.0, 1.0, 0.0, 1.0, 0.0, 1.0, 0.0, 1.0, 0.0, 1.0, 0.0, 1.0, 0.0, 1.0, 0.0, 1.0, 0.0, 1.0, 0.0, 1.0, 0.0, 1.0, 0.0, 1.0, 0.0, 1.0, 0.0, 1.0, 0.0, 1.0, 0.0, 1.0, 0.0, 1.0, 0.0, 1.0, 0.0, 1.0, 0.0, 1.0, 0.0, 1.0, 0.0, 1.0, 0.0, 1.0, 0.0, 1.0, 0.0, 1.0, 0.0, 1.0, 0.0, 1.0, 0.0, 1.0, 0.0, 1.0, 0.0, 1.0, 0.0, 1.0, 0.0, 1.0, 0.0, 1.0, 0.0, 1.0, 0.0, 1.0, 0.0, 1.0, 0.0, 1.0, 0.0, 1.0, 0.0, 1.0, 0.0, 1.0, 0.0, 1.0, 0.0, 1.0, 0.0, 1.0, 0.0, 1.0, 0.0, 1.0, 0.0, 1.0, 0.0, 1.0, 0.0, 1.0, 0.0, 1.0, 0.0, 1.0, 0.0, 1.0, 0.0, 1.0, 0.0, 1.0, 0.0, 1.0, 0.0, 1.0, 0.0, 1.0, 0.0, 1.0, 0.0, 1.0, 0.0, 1.0, 0.0, 1.0, 0.0, 1.0, 0.0, 1.0, 0.0, 1.0, 0.0, 1.0, 0.0, 1.0, 0.0, 1.0, 0.0, 1.0, 0.0, 1.0, 0.0, 1.0, 0.0, 1.0, 0.0, 1.0, 0.0, 1.0, 0.0, 1.0, 0.0, 1.0, 0.0, 1.0, 0.0, 1.0, 0.0, 1.0, 0.0, 1.0, 0.0, 1.0, 0.0, 1.0, 0.0, 1.0, 0.0, 1.0, 0.0, 1.0, 0.0, 1.0, 0.0, 1.0, 0.0, 1.0, 0.0, 1.0, 0.0, 1.0, 0.0, 1.0, 0.0, 1.0, 0.0, 1.0, 0.0, 1.0, 0.0, 1.0, 0.0, 1.0, 0.0, 1.0, 0.0, 1.0, 0.0, 1.0, 0.0, 1.0, 0.0, 1.0, 0.0, 1.0, 0.0, 1.0, 0.0, 1.0, 0.0, 1.0, 0.0, 1.0, 0.0, 1.0, 0.0, 1.0, 0.0, 1.0, 0.0, 1.0, 0.0, 1.0, 0.0, 1.0, 0.0, 1.0, 0.0, 1.0, 0.0, 1.0, 0.0, 1.0, 0.0, 1.0, 0.0, 1.0, 0.0, 1.0, 0.0, 1.0, 0.0, 1.0, 0.0, 1.0, 0.0, 1.0, 0.0, 1.0, 0.0, 1.0, 0.0, 1.0, 0.0, 1.0, 0.0, 1.0, 0.0, 1.0, 0.0, 1.0, 0.0, 1.0, 0.0, 1.0, 0.0, 1.0, 0.0, 1.0, 0.0, 1.0, 0.0, 1.0, 0.0, 1.0, 0.0, 1.0, 0.0, 1.0, 0.0, 1.0, 0.0, 1.0, 0.0, 1.0, 0.0, 1.0, 0.0, 1.0, 0.0, 1.0, 0.0, 1.0, 0.0, 1.0, 0.0, 1.0, 0.0, 1.0, 0.0, 1.0, 0.0, 1.0, 0.0, 1.0, 0.0, 1.0, 0.0, 1.0, 0.0, 1.0, 0.0, 1.0, 0.0, 1.0, 0.0, 1.0, 0.0, 1.0, 0.0, 1.0, 0.0, 1.0, 0.0, 1.0, 0.0, 1.0, 0.0, 1.0, 0.0, 1.0, 0.0, 1.0, 0.0, 1.0, 0.0, 1.0, 0.0, 1.0, 0.0, 1.0, 0.0, 1.0, 0.0, 1.0, 0.0, 1.0, 0.0, 1.0, 0.0, 1.0, 0.0, 1.0, 0.0, 1.0, 0.0, 1.0, 0.0, 1.0, 0.0, 1.0, 0.0, 1.0, 0.0, 1.0, 0.0, 1.0, 0.0, 1.0, 0.0, 1.0, 0.0, 1.0, 0.0, 1.0, 0.0, 1.0, 0.0, 1.0, 0.0, 1.0, 0.0, 1.0, 0.0, 1.0, 0.0, 1.0, 0.0, 1.0, 0.0, 1.0, 0.0, 1.0, 0.0, 1.0, 0.0, 1.0, 0.0, 1.0, 0.0, 1.0, 0.0, 1.0, 0.0, 1.0, 0.0, 1.0, 0.0, 1.0, 0.0, 1.0, 0.0, 1.0, 0.0, 1.0, 0.0, 1.0, 0.0, 1.0, 0.0, 1.0, 0.0, 1.0, 0.0, 1.0, 0.0, 1.0, 0.0, 1.0, 0.0, 1.0, 0.0, 1.0, 0.0, 1.0, 0.0, 1.0, 0.0, 1.0, 0.0, 1.0, 0.0, 1.0, 0.0, 1.0, 0.0, 1.0, 0.0, 1.0, 0.0, 1.0, 0.0, 1.0, 0.0, 1.0, 0.0, 1.0, 0.0, 1.0, 0.0, 1.0, 0.0, 1.0, 0.0, 1.0, 0.0, 1.0, 0.0, 1.0, 0.0, 1.0, 0.0, 1.0, 0.0, 1.0, 0.0, 1.0, 0.0, 1.0, 0.0, 1.0, 0.0, 1.0, 0.0, 1.0, 0.0, 1.0, 0.0, 1.0, 0.0, 1.0, 0.0, 1.0, 0.0, 1.0, 0.0, 1.0, 0.0, 1.0, 0.0, 1.0, 0.0, 1.0, 0.0, 1.0, 0.0, 1.0, 0.0, 1.0, 0.0, 1.0, 0.0, 1.0, 0.0, 1.0, 0.0, 1.0, 0.0, 1.0, 0.0, 1.0, 0.0, 1.0, 0.0, 1.0, 0.0, 1.0, 0.0, 1.0, 0.0, 1.0, 0.0, 1.0, 0.0, 1.0, 0.0, 1.0, 0.0, 1.0, 0.0, 1.0, 0.0, 1.0, 0.0, 1.0, 0.0, 1.0, 0.0, 1.0, 0.0, 1.0, 0.0, 1.0, 0.0, 1.0, 0.0, 1.0, 0.0, 1.0, 0.0, 1.0, 0.0, 1.0, 0.0, 1.0, 0.0, 1.0, 0.0, 1.0, 0.0, 1.0, 0.0, 1.0, 0.0, 1.0, 0.0, 1.0, 0.0, 1.0, 0.0, 1.0, 0.0, 1.0, 0.0, 1.0, 0.0, 1.0, 0.0, 1.0, 0.0, 1.0, 0.0, 1.0, 0.0, 1.0, 0.0, 1.0, 0.0, 1.0, 0.0, 1.0, 0.0, 1.0, 0.0, 1.0, 0.0, 1.0, 0.0, 1.0, 0.0, 1.0, 0.0, 1.0, 0.0, 1.0, 0.0, 1.0, 0.0, 1.0, 0.0, 1.0, 0.0, 1.0, 0.0, 1.0, 0.0, 1.0, 0.0, 1.0, 0.0, 1.0, 0.0, 1.0, 0.0, 1.0, 0.0, 1.0, 0.0, 1.0, 0.0, 1.0, 0.0, 1.0, 0.0, 1.0, 0.0, 1.0, 0.0, 1.0, 0.0, 1.0, 0.0, 1.0, 0.0, 1.0, 0.0, 1.0, 0.0, 1.0, 0.0, 1.0, 0.0, 1.0, 0.0, 1.0, 0.0, 1.0, 0.0, 1.0, 0.0, 1.0, 0.0, 1.0, 0.0, 1.0, 0.0, 1.0, 0.0, 1.0, 0.0, 1.0, 0.0, 1.0, 0.0, 1.0, 0.0, 1.0, 0.0, 1.0, 0.0, 1.0, 0.0, 1.0, 0.0, 1.0, 0.0, 1.0, 0.0, 1.0, 0.0, 1.0, 0.0, 1.0, 0.0, 1.0, 0.0, 1.0, 0.0, 1.0, 0.0, 1.0, 0.0, 1.0, 0.0, 1.0, 0.0, 1.0, 0.0, 1.0, 0.0, 1.0, 0.0, 1.0, 0.0, 1.0, 0.0, 1.0, 0.0, 1.0, 0.0, 1.0, 0.0, 1.0, 0.0, 1.0, 0.0, 1.0, 0.0, 1.0, 0.0, 1.0, 0.0, 1.0, 0.0, 1.0, 0.0, 1.0, 0.0, 1.0, 0.0, 1.0, 0.0, 1.0, 0.0, 1.0, 0.0, 1.0, 0.0, 1.0, 0.0, 1.0, 0.0, 1.0, 0.0, 1.0, 0.0, 1.0, 0.0, 1.0, 0.0, 1.0, 0.0, 1.0, 0.0, 1.0, 0.0, 1.0, 0.0, 1.0, 0.0, 1.0, 0.0, 1.0, 0.0, 1.0, 0.0, 1.0, 0.0, 1.0, 0.0, 1.0, 0.0, 1.0, 0.0, 1.0, 0.0, 1.0, 0.0, 1.0, 0.0, 0.0, 0.0, 0.0, 0.0, 1.0, 0.0, 1.0, 1.0, 1.0, 1.0, 1.0, 1.0, 1.0, 1.0, 1.0, 1.0, 1.0, 1.0, 1.0, 1.0, 1.0, 1.0, 1.0, 0.0, 1.0, 0.0, 1.0, 0.0, 1.0, 0.0, 1.0, 0.0, 1.0, 0.0, 1.0, 0.0, 1.0, 0.0, 1.0, 1.0, 1.0, 1.0, 1.0, 1.0, 1.0, 1.0, 1.0, 0.0, 1.0, 0.0, 1.0, 0.0, 1.0, 0.0, 0.9887, 1.0, 1.0, 1.0, 1.0, 1.0, 0.9887, 1.0, 1.0, 0.0, 1.0, 0.0, 1.0, 0.0, 1.0, 0.0, 1.0, 0.0, 1.0, 0.0, 1.0, 0.0, 1.0, 0.0, 1.0, 0.0, 1.0, 0.0, 1.0, 0.0, 1.0, 0.0, 1.0, 1.0, 1.0, 1.0, 1.0, 1.0, 1.0, 1.0, 1.0, 1.0, 1.0, 1.0, 1.0, 1.0, 1.0, 1.0, 1.0, 1.0, 1.0, 1.0, 1.0, 1.0, 1.0, 1.0, 0.0, 1.0, 0.9887, 1.0, 0.9887, 1.0, 1.0, 1.0, 1.0, 1.0, 1.0, 1.0, 1.0, 1.0, 1.0, 0.0, 1.0, 0.0, 1.0, 0.0, 1.0, 0.0, 1.0, 0.0, 1.0, 0.0, 1.0, 0.0, 1.0, 0.0, 1.0, 1.0, 1.0, 0.0, 1.0, 0.0, 1.0, 1.0, 1.0, 0.0, 1.0, 0.0, 1.0, 0.0, 1.0, 0.0, 1.0, 0.0, 1.0, 0.0, 1.0, 0.0, 1.0, 0.0, 1.0, 0.0, 1.0, 0.0, 1.0, 0.0, 1.0, 0.0, 1.0, 1.0, 1.0, 1.0, 1.0, 1.0, 1.0, 1.0, 1.0, 0.0, 1.0, 0.0, 1.0, 0.0, 1.0, 0.0, 1.0, 0.0, 1.0, 0.0, 1.0, 0.0, 1.0, 0.0, 1.0, 0.0, 1.0, 0.0, 1.0, 0.0, 1.0, 0.0, 1.0, 1.0, 1.0, 1.0, 1.0, 1.0, 1.0, 1.0, 1.0, 1.0, 1.0, 1.0, 1.0, 1.0, 1.0, 1.0, 1.0, 0.0, 1.0, 0.0, 1.0, 0.0, 1.0, 0.0, 1.0, 0.0, 1.0, 0.0, 1.0, 0.0, 1.0, 0.0, 1.0, 1.0, 1.0, 1.0, 1.0, 1.0, 1.0, 1.0, 1.0, 0.0, 1.0, 0.0, 1.0, 0.0, 1.0, 0.0, 1.0, 0.0, 1.0, 0.0, 1.0, 0.0, 1.0, 0.0, 1.0, 0.0, 1.0, 0.0, 1.0, 0.0, 1.0, 0.0, 1.0, 0.0, 1.0, 0.0, 1.0, 0.0, 1.0, 0.0, 1.0, 0.0, 1.0, 0.0, 1.0, 0.0, 1.0, 0.0, 1.0, 0.0, 1.0, 0.0, 1.0, 0.0, 1.0, 0.0, 0.9887, 0.0, 1.0, 0.0, 1.0, 0.0, 1.0, 0.0, 1.0, 0.0, 1.0, 0.0, 1.0, 0.0, 1.0, 0.0, 1.0, 0.0, 0.0, 0.0, 0.0, 0.0, 0.25, 0.0, 0.5, 0.0, 1.0, 0.0, 1.0, 0.0, 1.0, 0.0, 1.0, 0.0, 1.0, 0.0, 1.0, 0.0, 1.0, 0.0, 1.0, 0.0, 1.0, 0.0, 1.0, 0.0, 1.0, 0.0, 1.0, 0.0, 1.0, 0.0, 1.0, 0.0, 1.0, 0.0, 1.0, 0.0, 1.0, 0.0, 1.0, 0.0, 1.0, 0.0, 1.0, 0.0, 1.0, 0.0, 1.0, 0.0, 1.0, 0.0, 1.0, 0.0, 1.0, 0.0, 1.0, 0.0, 1.0, 0.0, 1.0, 0.0, 1.0, 0.0, 1.0, 0.0, 0.0, 0.0, 1.0, 0.0, 1.0, 0.0, 1.0, 0.0, 1.0, 0.0, 1.0, 0.0, 1.0, 0.0, 1.0, 0.0, 1.0, 0.0, 1.0, 0.0, 1.0, 0.0, 1.0, 0.0, 1.0, 0.0, 1.0, 0.0, 1.0, 0.0, 1.0, 0.0, 1.0, 0.0, 1.0, 0.0, 1.0, 0.0, 1.0, 0.0, 1.0, 0.0, 1.0, 0.0, 1.0, 0.0, 1.0, 0.0, 1.0, 0.0, 1.0, 0.0, 1.0, 0.0, 1.0, 0.0, 1.0, 0.0, 1.0, 0.0, 1.0, 0.0, 1.0, 0.0, 1.0, 0.0, 1.0, 0.0, 1.0, 0.0, 1.0, 0.0, 1.0, 0.0, 1.0, 0.0, 1.0, 0.0, 1.0, 0.0, 1.0, 0.0, 0.0, 0.0, 1.0, 0.0, 1.0, 0.0, 1.0, 0.0, 0.0, 0.0, 1.0, 0.0, 1.0, 0.0, 1.0, 0.0, 0.0, 0.0, 0.0, 0.0, 1.0, 0.0, 1.0, 0.0, 1.0, 0.0, 1.0, 0.0, 0.0, 0.0, 1.0, 0.0, 1.0, 0.0, 0.0, 0.0, 0.0, 0.0, 0.0, 0.0, 0.0, 0.0, 1.0, 0.0, 1.0, 0.0, 1.0, 0.0, 1.0, 0.0, 0.0, 0.0, 0.0, 0.0, 1.0, 0.0, 1.0, 0.0, 1.0, 0.0, 1.0, 0.0, 1.0, 0.0, 1.0, 0.0, 1.0, 0.0, 1.0, 0.0, 1.0, 0.0, 1.0, 0.0, 1.0, 0.0, 1.0, 0.0, 1.0, 0.0, 1.0, 0.0, 1.0, 0.0, 1.0, 0.0, 1.0, 0.0, 1.0, 0.0, 1.0, 0.0, 1.0, 0.0, 1.0, 0.0, 1.0, 0.0, 1.0, 0.0, 1.0, 0.0, 1.0, 0.0, 1.0, 0.0, 1.0, 0.0, 1.0, 0.0, 1.0, 0.0, 1.0, 0.0, 1.0, 0.0, 1.0, 0.0, 1.0, 0.0, 1.0, 0.0, 1.0, 0.0, 1.0, 0.0, 1.0, 0.0, 0.0, 0.0, 0.0, 0.0, 1.0, 0.0, 1.0, 0.0, 1.0, 0.0, 1.0, 0.0, 1.0, 0.0, 1.0, 0.0, 1.0, 0.0, 1.0, 0.0, 1.0, 0.0, 1.0, 0.0, 1.0, 0.0, 1.0, 0.0, 1.0, 0.0, 1.0, 0.0, 1.0, 0.0, 1.0, 0.0, 1.0, 0.0, 1.0, 0.0, 1.0, 0.0, 1.0, 0.0, 1.0, 0.0, 1.0, 0.0, 1.0, 0.0, 1.0, 0.0, 1.0, 0.0, 1.0, 0.0, 1.0, 0.0, 1.0, 0.0, 1.0, 0.0, 1.0, 0.0, 1.0, 0.0, 1.0, 0.0, 1.0, 0.0, 1.0, 0.0, 1.0, 0.0, 1.0, 0.0, 1.0, 0.0, 1.0, 0.0, 1.0, 0.0, 1.0, 0.0, 1.0, 0.0, 1.0, 0.0, 1.0, 0.0, 1.0, 0.0, 1.0, 0.0, 1.0, 0.0, 0.0, 0.0, 0.0, 0.0, 1.0, 0.0, 1.0, 0.0, 1.0, 0.0, 1.0, 0.0, 1.0, 0.0, 1.0, 0.0, 1.0, 0.0, 1.0, 0.0, 1.0, 0.0, 1.0, 0.0, 1.0, 0.0, 1.0, 0.0, 1.0, 0.0, 1.0, 0.0, 1.0, 0.0, 1.0, 0.0, 1.0, 0.0, 1.0, 0.0, 1.0, 0.0, 1.0, 0.0, 1.0, 0.0, 1.0, 0.0, 0.0, 0.0, 0.0, 0.0, 0.5, 0.0, 1.0, 0.0, 1.0, 0.0, 1.0, 0.0, 1.0, 0.0, 1.0, 0.0, 1.0, 0.0, 1.0, 0.0, 1.0, 0.0, 1.0, 0.0, 1.0, 0.0, 1.0, 0.0, 1.0, 0.0, 1.0, 0.0, 0.0, 0.0, 1.0, 0.0, 1.0, 0.0, 0.0, 0.0, 1.0, 0.0, 1.0, 0.0, 1.0, 0.0, 1.0, 0.0, 1.0, 0.0, 1.0, 0.0, 1.0, 0.0, 1.0, 0.0, 1.0, 0.0, 1.0, 0.0, 1.0, 0.0, 1.0, 0.0, 1.0, 0.0, 1.0, 0.0, 1.0, 0.0, 1.0, 0.0, 1.0, 0.0, 1.0, 0.0, 0.0, 0.0, 0.0, 0.0, 0.0, 0.0, 0.0, 0.0, 1.0, 0.0, 1.0, 0.0, 1.0, 0.0, 1.0, 0.0, 1.0, 0.0, 1.0, 0.0, 1.0, 0.0, 1.0, 0.0, 1.0, 0.0, 1.0, 0.0, 1.0, 0.0, 1.0, 0.0, 0.0, 0.0, 0.0, 0.0, 0.0, 0.0, 0.0, 0.0, 1.0, 0.0, 1.0, 0.0, 1.0, 0.0, 1.0, 0.0, 1.0, 0.0, 1.0, 0.0, 0.0, 0.0, 0.0, 0.0, 0.0, 0.0, 0.0, 0.0, 0.0, 0.0, 0.0, 0.0, 0.0, 0.0, 0.0, 0.0, 0.0, 0.0, 0.0, 0.0, 0.0, 0.0, 0.0, 0.0, 0.0, 0.0, 0.0, 0.0, 0.0, 0.0, 0.0, 0.0, 0.0, 0.0, 0.0, 0.0, 0.0, 0.0, 0.0, 0.0, 0.0, 0.0, 0.0, 0.0, 0.0, 0.0, 0.0, 0.0, 0.0, -9.385e-10, 0.0, 1.0, 0.0, 1.0, 0.0, 0.0, 0.0, 0.0, 0.0, 0.0, 0.0, 0.0, 0.0, 0.0, 0.0, 0.0, 0.0, 1.0, 0.0, 1.0, 0.0, 0.0, 0.0, 0.0, 0.0, 0.0, 0.0, 0.0, 0.0, 0.0, 0.0, 0.0, 0.0, 0.0, 0.0, 0.0, 0.0, 0.0, 0.0, 0.0, 0.0, 0.0, 0.0, 0.0, 0.0, 0.0, 0.0, 0.0, 0.0, 0.0, 0.0, 0.0, 0.0, 0.0, 0.0, 0.0, 0.0, 0.0, 0.0, 0.0, 0.0, 0.0, 0.0, -9.385e-10, 0.0, 0.0, 0.0, 0.0, 0.0, 0.0, 0.0, 0.0, 0.0, 0.0, 0.0, 0.0, 0.0, 0.0, 0.0, 0.0, 0.0, 0.0, 0.0, 0.0, 0.0, 0.0, 0.0, 0.0, 0.0, 0.0, 0.0, 0.0, 0.0, 0.0, 0.0, 0.0, 0.0, 0.0, 0.0, 0.0, 0.0, 0.0, 0.0, 0.0, 0.0, 0.0, 0.0, 0.0, 0.0, 0.0, 0.0, 0.0, 0.0, 0.0, 0.0, 0.0, 0.0, -9.385e-10, 0.0, 0.0, 0.0, 0.0, 0.0, 0.0, 0.0, 0.0, 0.0, 0.0, 0.0, 0.0, 0.0, 0.0, 0.0, 0.0, 0.0, 0.0, 0.0, 0.0, 0.0, 0.0, 0.0, 0.0, 0.0, 0.0, 0.0, 0.0, 0.0, 0.0, 0.0, 0.0, 0.0, 0.0, 0.0, 1.0, 0.0, 1.0, 0.0, -9.385e-10, 0.0, 0.0, 0.0, 0.0, 0.0, 0.0, 0.0, 0.0, 0.0, 0.0, 0.0, 0.0, 0.0, 0.0, 0.0, 0.0, 0.0, 0.0, 0.0, 0.0, 0.0, 0.0, 0.0, 0.0, 0.0, 0.0, 0.0, 0.0, 0.0, 0.0, 0.0, 0.0, 0.0, 0.0, 0.0, 0.0, 0.0, 0.0, 0.0, 0.0, 0.0, 0.0, 0.0, 0.0, 0.0, 0.0, 0.0, 0.0, 0.0, 0.0, 0.0, 0.0, 0.0, 0.0, 0.0, 0.0, 0.0, 0.0, 0.0, 0.0, 0.0, 0.0, 0.0, 0.0, 0.0, 1.0, 0.0, 1.0, 0.0, 0.0, 0.0, 0.0, 0.0, 0.0, 0.0, 0.0, 0.0, 0.0, 0.0, 0.0, 0.0, 1.0, 0.0, 1.0, 0.0, 0.0, 0.0, 0.0, 0.0, 0.0, 0.0, 0.0, 0.0, 0.0, 0.0, 0.0, 0.0, 0.0, 0.0, 0.0, 0.0, 0.0, 0.0, 0.0, 0.0, 0.0, 0.0, 0.0, 0.0, 0.0, 0.0, 0.0, 0.0, 0.0, 0.0, 0.0, 0.0, 0.0, 0.0, 0.0, 0.0, 0.0, 0.0, 0.0, 0.0, 0.0, 0.0, 0.0, 0.0, 0.0, 0.0, 0.0, 0.0, 0.0, 0.0, 0.0, 0.0, 0.0, 0.0, 0.0, 0.0, 0.0, 0.0, 0.0, 0.0, 0.0, 0.0, 0.0, 0.0, 0.0, 0.0, 0.0, 0.0, 0.0, 0.0, 0.0, 0.0, 0.0, 0.0, 0.0, 0.0, 0.0, 0.0, 0.0, 0.0, 0.0, 0.0, 1.0, 0.0, 1.0, 0.0, 0.0, 0.0, 0.0, 0.0, 0.0, 0.0, 0.0, 0.0, 0.0, 0.0, 0.0, 0.0, 0.0, 0.0, 0.0, 0.0, 0.0, 0.0, 0.0, 0.0, 0.0, 0.0, 0.0, 0.0, 0.0, 0.0, 0.0, 0.0, 0.0, 0.0, 0.0, 0.0, 0.0, 0.0, 0.0, 0.0, 0.0, 0.0, 0.0, 0.0, 0.0, 0.0, 0.0, 0.0, 0.0, 0.0, 0.0, 0.0, 0.0, 0.0, 0.0, 0.0, 0.0, 0.0, 0.0, 0.0, 0.0, 0.0, 0.0, 0.0, 0.0, 0.0, 0.0, 0.0, 0.0, 0.0, 0.0, 0.0, 0.0, 0.0, 0.0, 0.0, 0.0, 0.0, 0.0, 0.0, 0.0, 0.0, 0.0, 0.0, 0.0, 0.0, 0.0, 0.0, 0.0, 0.0, 0.0, 0.0, 0.0, 0.0, 0.0, 0.0, 0.0, 0.0, 0.0, 0.0, 0.0, 0.0, 0.0, 0.0, 0.0, 0.0, 1.0, 0.0, 0.0])
me_plane.materials.append(mat_material_002)
me_plane.use_remesh_preserve_volume = False
me_plane.use_remesh_preserve_attributes = False
me_plane.use_mirror_vertex_groups = False
me_plane.update()

# ---- objects
ob_escalade_side_view = bpy.data.objects.new('escalade side view', me_cadillac_escalade__2018___limited_to_500px__005)
ob_escalade_top_view = bpy.data.objects.new('escalade top view', me_cadillac_escalade__2018___limited_to_500px__006)
ob_escalade_back_view = bpy.data.objects.new('escalade back view', me_cadillac_escalade__2018___limited_to_500px__007)
ob_escalade_front_view = bpy.data.objects.new('escalade front view', me_cadillac_escalade__2018___limited_to_500px__008)
ob_plane = bpy.data.objects.new('Plane', me_plane)

# ---- transforms, parenting, visibility, modifiers, constraints
ob_escalade_side_view.location = (0.0, -1.5, 0.0)
ob_escalade_side_view.rotation_euler = (1.571, 2.227e-16, 2.213e-16)
ob_escalade_side_view.scale = (1.84, 1.88, 1.88)
ob_escalade_side_view.color = (0.9643, 0.9109, 1.0, 1.0)
ob_escalade_side_view.display.show_shadows = False
ob_escalade_side_view.lineart.crease_threshold = 0.0
ob_escalade_top_view.location = (-0.02929, 0.0, -1.0)
ob_escalade_top_view.rotation_euler = (0.0, -0.0, -1.577)
ob_escalade_top_view.scale = (1.874, 1.82, 1.863)
ob_escalade_top_view.lineart.crease_threshold = 0.0
ob_escalade_back_view.location = (1.5, -0.007346, 0.007702)
ob_escalade_back_view.scale = (2.811, 2.047, 1.933)
ob_escalade_back_view.lineart.crease_threshold = 0.0
ob_escalade_front_view.location = (-2.0, 0.0, 0.003232)
ob_escalade_front_view.rotation_euler = (-1.554, -3.136, 1.31)
ob_escalade_front_view.scale = (1.489, 1.378, 1.885)
ob_escalade_front_view.lineart.crease_threshold = 0.0
ob_plane.location = (0.0, 0.0, 0.3918)
ob_plane.color = (0.0, 0.0, 0.0, 1.0)
ob_plane.display_type = 'WIRE'
ob_plane.show_wire = True
ob_plane.show_in_front = True
ob_plane.display.show_shadows = False
ob_plane.lineart.crease_threshold = 0.0
_m = ob_plane.modifiers.new('Mirror', 'MIRROR')
_m.use_axis = (False, True, False)
_m.use_clip = True

# ---- collection membership
col_collection.objects.link(ob_escalade_side_view)
col_collection.objects.link(ob_escalade_top_view)
col_collection.objects.link(ob_escalade_back_view)
col_collection.objects.link(ob_escalade_front_view)
col_collection.objects.link(ob_plane)

# ---- scene / render settings (as saved in the file)
scene.frame_start = 1; scene.frame_end = 250; scene.frame_set(3)
scene.render.engine = 'BLENDER_EEVEE_NEXT'
scene.cycles.use_denoising = False
scene.cycles.samples = 128
scene.cycles.sampling_pattern = 'TABULATED_SOBOL'
scene.cycles.use_adaptive_sampling = False
scene.cycles.use_light_tree = False
scene.view_settings.view_transform = 'Filmic'
bpy.context.view_layer.update()

# ---- added for rendering (the .blend has no active camera and no usable light): camera, sun
cam_auto = bpy.data.cameras.new('AutoCamera')
cam_auto.lens = 50.0
cam_auto.sensor_width = 36.0
cam_auto.clip_end = 1000.0
ob_auto_camera = bpy.data.objects.new('AutoCamera', cam_auto)
scene.collection.objects.link(ob_auto_camera)
ob_auto_camera.location = (3.79597, -5.49914, 3.05718)
ob_auto_camera.rotation_euler = (1.09748, -7.21219e-08, 0.694738)
scene.camera = ob_auto_camera
light_auto_sun = bpy.data.lights.new('AutoSun', 'SUN')
light_auto_sun.energy = 3.0
light_auto_sun.angle = 0.0523599
ob_auto_sun = bpy.data.objects.new('AutoSun', light_auto_sun)
scene.collection.objects.link(ob_auto_sun)
ob_auto_sun.rotation_euler = (0.872665, 0.174533, 0.523599)
bpy.context.view_layer.update()
